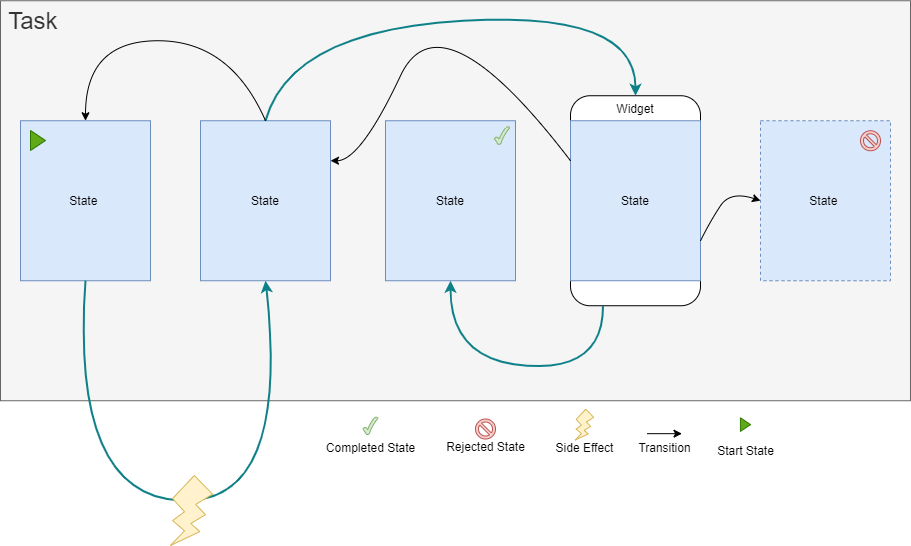

The diagram above was exported from draw.io. Its source (the exported page's mxGraphModel, read from the mxfile embedded in the PNG):
<mxGraphModel dx="1088" dy="968" grid="1" gridSize="10" guides="1" tooltips="1" connect="1" arrows="1" fold="1" page="1" pageScale="1" pageWidth="850" pageHeight="1100" math="0" shadow="0">
  <root>
    <mxCell id="0" />
    <mxCell id="1" parent="0" />
    <mxCell id="kZECYhSWcj5eTVrUgpDJ-2" value="&lt;font style=&quot;font-size: 24px&quot;&gt;&amp;nbsp;Task&lt;/font&gt;" style="rounded=0;whiteSpace=wrap;html=1;fillColor=#f5f5f5;strokeColor=#666666;fontColor=#333333;verticalAlign=top;align=left;" vertex="1" parent="1">
      <mxGeometry x="40" y="65.24" width="910" height="400" as="geometry" />
    </mxCell>
    <mxCell id="kZECYhSWcj5eTVrUgpDJ-3" value="State&amp;nbsp;" style="rounded=0;whiteSpace=wrap;html=1;fillColor=#dae8fc;strokeColor=#6c8ebf;" vertex="1" parent="1">
      <mxGeometry x="60" y="185.24" width="130" height="160" as="geometry" />
    </mxCell>
    <mxCell id="kZECYhSWcj5eTVrUgpDJ-4" value="State" style="rounded=0;whiteSpace=wrap;html=1;fontStyle=0;fillColor=#dae8fc;strokeColor=#6c8ebf;" vertex="1" parent="1">
      <mxGeometry x="240" y="185.24" width="130" height="160" as="geometry" />
    </mxCell>
    <mxCell id="kZECYhSWcj5eTVrUgpDJ-8" value="" style="group" vertex="1" connectable="0" parent="1">
      <mxGeometry x="690" y="160.24" width="130" height="210" as="geometry" />
    </mxCell>
    <mxCell id="kZECYhSWcj5eTVrUgpDJ-22" value="" style="group" vertex="1" connectable="0" parent="kZECYhSWcj5eTVrUgpDJ-8">
      <mxGeometry x="-80" width="130" height="210" as="geometry" />
    </mxCell>
    <mxCell id="kZECYhSWcj5eTVrUgpDJ-6" value="Widget" style="rounded=1;whiteSpace=wrap;html=1;align=center;verticalAlign=top;" vertex="1" parent="kZECYhSWcj5eTVrUgpDJ-22">
      <mxGeometry width="130" height="210" as="geometry" />
    </mxCell>
    <mxCell id="kZECYhSWcj5eTVrUgpDJ-7" value="State" style="rounded=0;whiteSpace=wrap;html=1;fontStyle=0;fillColor=#dae8fc;strokeColor=#6c8ebf;" vertex="1" parent="kZECYhSWcj5eTVrUgpDJ-22">
      <mxGeometry y="25" width="130" height="160" as="geometry" />
    </mxCell>
    <mxCell id="kZECYhSWcj5eTVrUgpDJ-9" value="" style="curved=1;endArrow=classic;html=1;exitX=0.5;exitY=1;exitDx=0;exitDy=0;entryX=0.5;entryY=1;entryDx=0;entryDy=0;strokeWidth=2;fillColor=#b0e3e6;strokeColor=#0e8088;" edge="1" parent="1" source="kZECYhSWcj5eTVrUgpDJ-3" target="kZECYhSWcj5eTVrUgpDJ-4">
      <mxGeometry width="50" height="50" relative="1" as="geometry">
        <mxPoint x="400" y="520" as="sourcePoint" />
        <mxPoint x="450" y="470" as="targetPoint" />
        <Array as="points">
          <mxPoint x="110" y="560" />
          <mxPoint x="330" y="570" />
        </Array>
      </mxGeometry>
    </mxCell>
    <mxCell id="kZECYhSWcj5eTVrUgpDJ-10" value="" style="curved=1;endArrow=classic;html=1;exitX=0.5;exitY=0;exitDx=0;exitDy=0;entryX=0.5;entryY=0;entryDx=0;entryDy=0;fillColor=#b0e3e6;strokeColor=#0e8088;strokeWidth=2;" edge="1" parent="1" source="kZECYhSWcj5eTVrUgpDJ-4" target="kZECYhSWcj5eTVrUgpDJ-6">
      <mxGeometry width="50" height="50" relative="1" as="geometry">
        <mxPoint x="400" y="505.24" as="sourcePoint" />
        <mxPoint x="450" y="455.24" as="targetPoint" />
        <Array as="points">
          <mxPoint x="330" y="95.24" />
          <mxPoint x="675" y="75.24" />
        </Array>
      </mxGeometry>
    </mxCell>
    <mxCell id="kZECYhSWcj5eTVrUgpDJ-11" value="" style="curved=1;endArrow=classic;html=1;exitX=0.5;exitY=0;exitDx=0;exitDy=0;entryX=0.5;entryY=0;entryDx=0;entryDy=0;" edge="1" parent="1" source="kZECYhSWcj5eTVrUgpDJ-4" target="kZECYhSWcj5eTVrUgpDJ-3">
      <mxGeometry width="50" height="50" relative="1" as="geometry">
        <mxPoint x="400" y="505.24" as="sourcePoint" />
        <mxPoint x="450" y="455.24" as="targetPoint" />
        <Array as="points">
          <mxPoint x="270" y="105.24" />
          <mxPoint x="125" y="105.24" />
        </Array>
      </mxGeometry>
    </mxCell>
    <mxCell id="kZECYhSWcj5eTVrUgpDJ-12" value="" style="curved=1;endArrow=classic;html=1;exitX=0.25;exitY=1;exitDx=0;exitDy=0;entryX=0.5;entryY=1;entryDx=0;entryDy=0;fillColor=#b0e3e6;strokeColor=#0e8088;strokeWidth=2;" edge="1" parent="1" source="kZECYhSWcj5eTVrUgpDJ-6" target="kZECYhSWcj5eTVrUgpDJ-5">
      <mxGeometry width="50" height="50" relative="1" as="geometry">
        <mxPoint x="450" y="455.24" as="sourcePoint" />
        <mxPoint x="400" y="505.24" as="targetPoint" />
        <Array as="points">
          <mxPoint x="643" y="435.24" />
          <mxPoint x="490" y="425.24" />
        </Array>
      </mxGeometry>
    </mxCell>
    <mxCell id="kZECYhSWcj5eTVrUgpDJ-13" value="" style="curved=1;endArrow=classic;html=1;exitX=0;exitY=0.25;exitDx=0;exitDy=0;entryX=1;entryY=0.25;entryDx=0;entryDy=0;" edge="1" parent="1" source="kZECYhSWcj5eTVrUgpDJ-7" target="kZECYhSWcj5eTVrUgpDJ-4">
      <mxGeometry width="50" height="50" relative="1" as="geometry">
        <mxPoint x="490" y="505.24" as="sourcePoint" />
        <mxPoint x="540" y="455.24" as="targetPoint" />
        <Array as="points">
          <mxPoint x="480" y="55.239999999999995" />
          <mxPoint x="400" y="225.24" />
        </Array>
      </mxGeometry>
    </mxCell>
    <mxCell id="kZECYhSWcj5eTVrUgpDJ-14" value="" style="verticalLabelPosition=bottom;verticalAlign=top;html=1;shape=mxgraph.basic.flash;align=left;fillColor=#fff2cc;strokeColor=#d6b656;" vertex="1" parent="1">
      <mxGeometry x="210" y="540" width="42" height="70" as="geometry" />
    </mxCell>
    <mxCell id="kZECYhSWcj5eTVrUgpDJ-18" value="" style="curved=1;endArrow=classic;html=1;exitX=1;exitY=0.75;exitDx=0;exitDy=0;entryX=0;entryY=0.5;entryDx=0;entryDy=0;" edge="1" parent="1" source="kZECYhSWcj5eTVrUgpDJ-7" target="kZECYhSWcj5eTVrUgpDJ-16">
      <mxGeometry width="50" height="50" relative="1" as="geometry">
        <mxPoint x="480" y="405.24" as="sourcePoint" />
        <mxPoint x="530" y="355.24" as="targetPoint" />
        <Array as="points">
          <mxPoint x="750" y="285.24" />
          <mxPoint x="770" y="255.24" />
        </Array>
      </mxGeometry>
    </mxCell>
    <mxCell id="kZECYhSWcj5eTVrUgpDJ-20" value="" style="group" vertex="1" connectable="0" parent="1">
      <mxGeometry x="800" y="185.24" width="130" height="160" as="geometry" />
    </mxCell>
    <mxCell id="kZECYhSWcj5eTVrUgpDJ-16" value="State&amp;nbsp;" style="rounded=0;whiteSpace=wrap;html=1;fillColor=#dae8fc;strokeColor=#6c8ebf;dashed=1;" vertex="1" parent="kZECYhSWcj5eTVrUgpDJ-20">
      <mxGeometry width="130" height="160" as="geometry" />
    </mxCell>
    <mxCell id="kZECYhSWcj5eTVrUgpDJ-17" value="" style="verticalLabelPosition=bottom;verticalAlign=top;html=1;shape=mxgraph.basic.no_symbol;align=left;fillColor=#f8cecc;strokeColor=#b85450;" vertex="1" parent="kZECYhSWcj5eTVrUgpDJ-20">
      <mxGeometry x="100" y="10" width="20" height="20" as="geometry" />
    </mxCell>
    <mxCell id="kZECYhSWcj5eTVrUgpDJ-21" value="" style="group" vertex="1" connectable="0" parent="1">
      <mxGeometry x="425" y="185.24" width="130" height="160" as="geometry" />
    </mxCell>
    <mxCell id="kZECYhSWcj5eTVrUgpDJ-5" value="State" style="rounded=0;whiteSpace=wrap;html=1;fillColor=#dae8fc;strokeColor=#6c8ebf;" vertex="1" parent="kZECYhSWcj5eTVrUgpDJ-21">
      <mxGeometry width="130" height="160" as="geometry" />
    </mxCell>
    <mxCell id="kZECYhSWcj5eTVrUgpDJ-15" value="" style="verticalLabelPosition=bottom;verticalAlign=top;html=1;shape=mxgraph.basic.tick;align=left;fillColor=#d5e8d4;strokeColor=#82b366;" vertex="1" parent="kZECYhSWcj5eTVrUgpDJ-21">
      <mxGeometry x="109" y="6" width="15" height="17.65" as="geometry" />
    </mxCell>
    <mxCell id="kZECYhSWcj5eTVrUgpDJ-24" value="" style="verticalLabelPosition=bottom;verticalAlign=top;html=1;shape=mxgraph.basic.tick;align=left;fillColor=#d5e8d4;strokeColor=#82b366;" vertex="1" parent="1">
      <mxGeometry x="402.5" y="481.5199999999999" width="15" height="17.65" as="geometry" />
    </mxCell>
    <mxCell id="kZECYhSWcj5eTVrUgpDJ-25" value="Completed State" style="text;html=1;align=center;verticalAlign=middle;resizable=0;points=[];autosize=1;" vertex="1" parent="1">
      <mxGeometry x="360" y="501.5199999999999" width="100" height="20" as="geometry" />
    </mxCell>
    <mxCell id="kZECYhSWcj5eTVrUgpDJ-26" value="Rejected State" style="text;html=1;align=center;verticalAlign=middle;resizable=0;points=[];autosize=1;" vertex="1" parent="1">
      <mxGeometry x="480" y="501.1699999999999" width="90" height="20" as="geometry" />
    </mxCell>
    <mxCell id="kZECYhSWcj5eTVrUgpDJ-27" value="" style="verticalLabelPosition=bottom;verticalAlign=top;html=1;shape=mxgraph.basic.no_symbol;align=left;fillColor=#f8cecc;strokeColor=#b85450;" vertex="1" parent="1">
      <mxGeometry x="515" y="483.5199999999999" width="20" height="20" as="geometry" />
    </mxCell>
    <mxCell id="kZECYhSWcj5eTVrUgpDJ-28" value="" style="verticalLabelPosition=bottom;verticalAlign=top;html=1;shape=mxgraph.basic.flash;align=left;fillColor=#fff2cc;strokeColor=#d6b656;" vertex="1" parent="1">
      <mxGeometry x="614.75" y="473.69" width="18.5" height="30.83" as="geometry" />
    </mxCell>
    <mxCell id="kZECYhSWcj5eTVrUgpDJ-29" value="Side Effect" style="text;html=1;align=center;verticalAlign=middle;resizable=0;points=[];autosize=1;" vertex="1" parent="1">
      <mxGeometry x="589" y="502.1699999999999" width="70" height="20" as="geometry" />
    </mxCell>
    <mxCell id="kZECYhSWcj5eTVrUgpDJ-30" value="" style="endArrow=classic;html=1;" edge="1" parent="1">
      <mxGeometry width="50" height="50" relative="1" as="geometry">
        <mxPoint x="686.5" y="498.16999999999996" as="sourcePoint" />
        <mxPoint x="721.5" y="498.16999999999996" as="targetPoint" />
      </mxGeometry>
    </mxCell>
    <mxCell id="kZECYhSWcj5eTVrUgpDJ-31" value="Transition" style="text;html=1;align=center;verticalAlign=middle;resizable=0;points=[];autosize=1;" vertex="1" parent="1">
      <mxGeometry x="669" y="501.52000000000004" width="70" height="20" as="geometry" />
    </mxCell>
    <mxCell id="kZECYhSWcj5eTVrUgpDJ-33" value="" style="triangle;whiteSpace=wrap;html=1;align=left;fillColor=#60a917;strokeColor=#2D7600;fontColor=#ffffff;" vertex="1" parent="1">
      <mxGeometry x="70" y="195" width="15" height="20" as="geometry" />
    </mxCell>
    <mxCell id="kZECYhSWcj5eTVrUgpDJ-34" value="" style="triangle;whiteSpace=wrap;html=1;align=left;fillColor=#60a917;strokeColor=#2D7600;fontColor=#ffffff;" vertex="1" parent="1">
      <mxGeometry x="779.93" y="482.34999999999997" width="10.14" height="13.52" as="geometry" />
    </mxCell>
    <mxCell id="kZECYhSWcj5eTVrUgpDJ-35" value="Start State" style="text;html=1;align=center;verticalAlign=middle;resizable=0;points=[];autosize=1;" vertex="1" parent="1">
      <mxGeometry x="750" y="504.52" width="70" height="20" as="geometry" />
    </mxCell>
  </root>
</mxGraphModel>